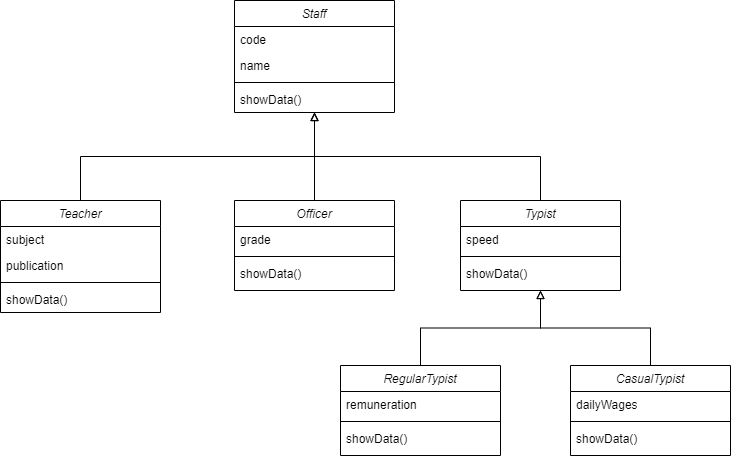

The diagram above was exported from draw.io. Its source (the exported page's mxGraphModel, read from the mxfile embedded in the PNG):
<mxGraphModel dx="868" dy="510" grid="1" gridSize="10" guides="1" tooltips="1" connect="1" arrows="1" fold="1" page="1" pageScale="1" pageWidth="827" pageHeight="1169" math="0" shadow="0">
  <root>
    <mxCell id="WIyWlLk6GJQsqaUBKTNV-0" />
    <mxCell id="WIyWlLk6GJQsqaUBKTNV-1" parent="WIyWlLk6GJQsqaUBKTNV-0" />
    <mxCell id="Bo12-4jrmwi5svNd_5hX-4" style="edgeStyle=elbowEdgeStyle;rounded=0;orthogonalLoop=1;jettySize=auto;elbow=vertical;html=1;exitX=0.5;exitY=0;exitDx=0;exitDy=0;endArrow=block;endFill=0;strokeColor=#000000;" edge="1" parent="WIyWlLk6GJQsqaUBKTNV-1" source="Bo12-4jrmwi5svNd_5hX-5" target="Bo12-4jrmwi5svNd_5hX-0">
      <mxGeometry relative="1" as="geometry" />
    </mxCell>
    <mxCell id="Bo12-4jrmwi5svNd_5hX-9" style="edgeStyle=orthogonalEdgeStyle;rounded=0;orthogonalLoop=1;jettySize=auto;html=1;exitX=0.5;exitY=0;exitDx=0;exitDy=0;endArrow=block;endFill=0;" edge="1" parent="WIyWlLk6GJQsqaUBKTNV-1" source="Bo12-4jrmwi5svNd_5hX-15" target="Bo12-4jrmwi5svNd_5hX-0">
      <mxGeometry relative="1" as="geometry" />
    </mxCell>
    <mxCell id="Bo12-4jrmwi5svNd_5hX-10" style="edgeStyle=orthogonalEdgeStyle;rounded=0;orthogonalLoop=1;jettySize=auto;html=1;exitX=0.5;exitY=0;exitDx=0;exitDy=0;endArrow=block;endFill=0;" edge="1" parent="WIyWlLk6GJQsqaUBKTNV-1" source="Bo12-4jrmwi5svNd_5hX-11" target="Bo12-4jrmwi5svNd_5hX-0">
      <mxGeometry relative="1" as="geometry" />
    </mxCell>
    <mxCell id="Bo12-4jrmwi5svNd_5hX-29" style="edgeStyle=orthogonalEdgeStyle;rounded=0;orthogonalLoop=1;jettySize=auto;html=1;exitX=0.5;exitY=0;exitDx=0;exitDy=0;entryX=0.5;entryY=1;entryDx=0;entryDy=0;endArrow=block;endFill=0;" edge="1" parent="WIyWlLk6GJQsqaUBKTNV-1" source="Bo12-4jrmwi5svNd_5hX-21" target="Bo12-4jrmwi5svNd_5hX-11">
      <mxGeometry relative="1" as="geometry" />
    </mxCell>
    <mxCell id="Bo12-4jrmwi5svNd_5hX-21" value="RegularTypist" style="swimlane;fontStyle=2;align=center;verticalAlign=top;childLayout=stackLayout;horizontal=1;startSize=26;horizontalStack=0;resizeParent=1;resizeLast=0;collapsible=1;marginBottom=0;rounded=0;shadow=0;strokeWidth=1;" vertex="1" parent="WIyWlLk6GJQsqaUBKTNV-1">
      <mxGeometry x="380" y="495" width="160" height="90" as="geometry">
        <mxRectangle x="230" y="140" width="160" height="26" as="alternateBounds" />
      </mxGeometry>
    </mxCell>
    <mxCell id="Bo12-4jrmwi5svNd_5hX-22" value="remuneration" style="text;align=left;verticalAlign=top;spacingLeft=4;spacingRight=4;overflow=hidden;rotatable=0;points=[[0,0.5],[1,0.5]];portConstraint=eastwest;" vertex="1" parent="Bo12-4jrmwi5svNd_5hX-21">
      <mxGeometry y="26" width="160" height="26" as="geometry" />
    </mxCell>
    <mxCell id="Bo12-4jrmwi5svNd_5hX-23" value="" style="line;html=1;strokeWidth=1;align=left;verticalAlign=middle;spacingTop=-1;spacingLeft=3;spacingRight=3;rotatable=0;labelPosition=right;points=[];portConstraint=eastwest;" vertex="1" parent="Bo12-4jrmwi5svNd_5hX-21">
      <mxGeometry y="52" width="160" height="8" as="geometry" />
    </mxCell>
    <mxCell id="Bo12-4jrmwi5svNd_5hX-24" value="showData()" style="text;align=left;verticalAlign=top;spacingLeft=4;spacingRight=4;overflow=hidden;rotatable=0;points=[[0,0.5],[1,0.5]];portConstraint=eastwest;" vertex="1" parent="Bo12-4jrmwi5svNd_5hX-21">
      <mxGeometry y="60" width="160" height="26" as="geometry" />
    </mxCell>
    <mxCell id="Bo12-4jrmwi5svNd_5hX-31" style="edgeStyle=orthogonalEdgeStyle;rounded=0;orthogonalLoop=1;jettySize=auto;html=1;exitX=0.5;exitY=0;exitDx=0;exitDy=0;entryX=0.5;entryY=1;entryDx=0;entryDy=0;endArrow=block;endFill=0;" edge="1" parent="WIyWlLk6GJQsqaUBKTNV-1" source="Bo12-4jrmwi5svNd_5hX-25" target="Bo12-4jrmwi5svNd_5hX-11">
      <mxGeometry relative="1" as="geometry" />
    </mxCell>
    <mxCell id="Bo12-4jrmwi5svNd_5hX-0" value="Staff" style="swimlane;fontStyle=2;align=center;verticalAlign=top;childLayout=stackLayout;horizontal=1;startSize=26;horizontalStack=0;resizeParent=1;resizeLast=0;collapsible=1;marginBottom=0;rounded=0;shadow=0;strokeWidth=1;" vertex="1" parent="WIyWlLk6GJQsqaUBKTNV-1">
      <mxGeometry x="274" y="130" width="160" height="112" as="geometry">
        <mxRectangle x="230" y="140" width="160" height="26" as="alternateBounds" />
      </mxGeometry>
    </mxCell>
    <mxCell id="Bo12-4jrmwi5svNd_5hX-1" value="code" style="text;align=left;verticalAlign=top;spacingLeft=4;spacingRight=4;overflow=hidden;rotatable=0;points=[[0,0.5],[1,0.5]];portConstraint=eastwest;" vertex="1" parent="Bo12-4jrmwi5svNd_5hX-0">
      <mxGeometry y="26" width="160" height="26" as="geometry" />
    </mxCell>
    <mxCell id="Bo12-4jrmwi5svNd_5hX-19" value="name" style="text;strokeColor=none;fillColor=none;align=left;verticalAlign=top;spacingLeft=4;spacingRight=4;overflow=hidden;rotatable=0;points=[[0,0.5],[1,0.5]];portConstraint=eastwest;" vertex="1" parent="Bo12-4jrmwi5svNd_5hX-0">
      <mxGeometry y="52" width="160" height="26" as="geometry" />
    </mxCell>
    <mxCell id="Bo12-4jrmwi5svNd_5hX-2" value="" style="line;html=1;strokeWidth=1;align=left;verticalAlign=middle;spacingTop=-1;spacingLeft=3;spacingRight=3;rotatable=0;labelPosition=right;points=[];portConstraint=eastwest;" vertex="1" parent="Bo12-4jrmwi5svNd_5hX-0">
      <mxGeometry y="78" width="160" height="8" as="geometry" />
    </mxCell>
    <mxCell id="Bo12-4jrmwi5svNd_5hX-3" value="showData()" style="text;align=left;verticalAlign=top;spacingLeft=4;spacingRight=4;overflow=hidden;rotatable=0;points=[[0,0.5],[1,0.5]];portConstraint=eastwest;" vertex="1" parent="Bo12-4jrmwi5svNd_5hX-0">
      <mxGeometry y="86" width="160" height="26" as="geometry" />
    </mxCell>
    <mxCell id="Bo12-4jrmwi5svNd_5hX-5" value="Teacher" style="swimlane;fontStyle=2;align=center;verticalAlign=top;childLayout=stackLayout;horizontal=1;startSize=26;horizontalStack=0;resizeParent=1;resizeLast=0;collapsible=1;marginBottom=0;rounded=0;shadow=0;strokeWidth=1;" vertex="1" parent="WIyWlLk6GJQsqaUBKTNV-1">
      <mxGeometry x="40" y="330" width="160" height="112" as="geometry">
        <mxRectangle x="230" y="140" width="160" height="26" as="alternateBounds" />
      </mxGeometry>
    </mxCell>
    <mxCell id="Bo12-4jrmwi5svNd_5hX-6" value="subject" style="text;align=left;verticalAlign=top;spacingLeft=4;spacingRight=4;overflow=hidden;rotatable=0;points=[[0,0.5],[1,0.5]];portConstraint=eastwest;" vertex="1" parent="Bo12-4jrmwi5svNd_5hX-5">
      <mxGeometry y="26" width="160" height="26" as="geometry" />
    </mxCell>
    <mxCell id="Bo12-4jrmwi5svNd_5hX-20" value="publication" style="text;strokeColor=none;fillColor=none;align=left;verticalAlign=top;spacingLeft=4;spacingRight=4;overflow=hidden;rotatable=0;points=[[0,0.5],[1,0.5]];portConstraint=eastwest;" vertex="1" parent="Bo12-4jrmwi5svNd_5hX-5">
      <mxGeometry y="52" width="160" height="26" as="geometry" />
    </mxCell>
    <mxCell id="Bo12-4jrmwi5svNd_5hX-7" value="" style="line;html=1;strokeWidth=1;align=left;verticalAlign=middle;spacingTop=-1;spacingLeft=3;spacingRight=3;rotatable=0;labelPosition=right;points=[];portConstraint=eastwest;" vertex="1" parent="Bo12-4jrmwi5svNd_5hX-5">
      <mxGeometry y="78" width="160" height="8" as="geometry" />
    </mxCell>
    <mxCell id="Bo12-4jrmwi5svNd_5hX-8" value="showData()" style="text;align=left;verticalAlign=top;spacingLeft=4;spacingRight=4;overflow=hidden;rotatable=0;points=[[0,0.5],[1,0.5]];portConstraint=eastwest;" vertex="1" parent="Bo12-4jrmwi5svNd_5hX-5">
      <mxGeometry y="86" width="160" height="26" as="geometry" />
    </mxCell>
    <mxCell id="Bo12-4jrmwi5svNd_5hX-11" value="Typist" style="swimlane;fontStyle=2;align=center;verticalAlign=top;childLayout=stackLayout;horizontal=1;startSize=26;horizontalStack=0;resizeParent=1;resizeLast=0;collapsible=1;marginBottom=0;rounded=0;shadow=0;strokeWidth=1;" vertex="1" parent="WIyWlLk6GJQsqaUBKTNV-1">
      <mxGeometry x="500" y="330" width="160" height="90" as="geometry">
        <mxRectangle x="230" y="140" width="160" height="26" as="alternateBounds" />
      </mxGeometry>
    </mxCell>
    <mxCell id="Bo12-4jrmwi5svNd_5hX-12" value="speed" style="text;align=left;verticalAlign=top;spacingLeft=4;spacingRight=4;overflow=hidden;rotatable=0;points=[[0,0.5],[1,0.5]];portConstraint=eastwest;" vertex="1" parent="Bo12-4jrmwi5svNd_5hX-11">
      <mxGeometry y="26" width="160" height="26" as="geometry" />
    </mxCell>
    <mxCell id="Bo12-4jrmwi5svNd_5hX-13" value="" style="line;html=1;strokeWidth=1;align=left;verticalAlign=middle;spacingTop=-1;spacingLeft=3;spacingRight=3;rotatable=0;labelPosition=right;points=[];portConstraint=eastwest;" vertex="1" parent="Bo12-4jrmwi5svNd_5hX-11">
      <mxGeometry y="52" width="160" height="8" as="geometry" />
    </mxCell>
    <mxCell id="Bo12-4jrmwi5svNd_5hX-14" value="showData()" style="text;align=left;verticalAlign=top;spacingLeft=4;spacingRight=4;overflow=hidden;rotatable=0;points=[[0,0.5],[1,0.5]];portConstraint=eastwest;" vertex="1" parent="Bo12-4jrmwi5svNd_5hX-11">
      <mxGeometry y="60" width="160" height="26" as="geometry" />
    </mxCell>
    <mxCell id="Bo12-4jrmwi5svNd_5hX-15" value="Officer" style="swimlane;fontStyle=2;align=center;verticalAlign=top;childLayout=stackLayout;horizontal=1;startSize=26;horizontalStack=0;resizeParent=1;resizeLast=0;collapsible=1;marginBottom=0;rounded=0;shadow=0;strokeWidth=1;" vertex="1" parent="WIyWlLk6GJQsqaUBKTNV-1">
      <mxGeometry x="274" y="330" width="160" height="90" as="geometry">
        <mxRectangle x="230" y="140" width="160" height="26" as="alternateBounds" />
      </mxGeometry>
    </mxCell>
    <mxCell id="Bo12-4jrmwi5svNd_5hX-16" value="grade" style="text;align=left;verticalAlign=top;spacingLeft=4;spacingRight=4;overflow=hidden;rotatable=0;points=[[0,0.5],[1,0.5]];portConstraint=eastwest;" vertex="1" parent="Bo12-4jrmwi5svNd_5hX-15">
      <mxGeometry y="26" width="160" height="26" as="geometry" />
    </mxCell>
    <mxCell id="Bo12-4jrmwi5svNd_5hX-17" value="" style="line;html=1;strokeWidth=1;align=left;verticalAlign=middle;spacingTop=-1;spacingLeft=3;spacingRight=3;rotatable=0;labelPosition=right;points=[];portConstraint=eastwest;" vertex="1" parent="Bo12-4jrmwi5svNd_5hX-15">
      <mxGeometry y="52" width="160" height="8" as="geometry" />
    </mxCell>
    <mxCell id="Bo12-4jrmwi5svNd_5hX-18" value="showData()" style="text;align=left;verticalAlign=top;spacingLeft=4;spacingRight=4;overflow=hidden;rotatable=0;points=[[0,0.5],[1,0.5]];portConstraint=eastwest;" vertex="1" parent="Bo12-4jrmwi5svNd_5hX-15">
      <mxGeometry y="60" width="160" height="26" as="geometry" />
    </mxCell>
    <mxCell id="Bo12-4jrmwi5svNd_5hX-25" value="CasualTypist" style="swimlane;fontStyle=2;align=center;verticalAlign=top;childLayout=stackLayout;horizontal=1;startSize=26;horizontalStack=0;resizeParent=1;resizeLast=0;collapsible=1;marginBottom=0;rounded=0;shadow=0;strokeWidth=1;" vertex="1" parent="WIyWlLk6GJQsqaUBKTNV-1">
      <mxGeometry x="610" y="495" width="160" height="90" as="geometry">
        <mxRectangle x="230" y="140" width="160" height="26" as="alternateBounds" />
      </mxGeometry>
    </mxCell>
    <mxCell id="Bo12-4jrmwi5svNd_5hX-26" value="dailyWages" style="text;align=left;verticalAlign=top;spacingLeft=4;spacingRight=4;overflow=hidden;rotatable=0;points=[[0,0.5],[1,0.5]];portConstraint=eastwest;" vertex="1" parent="Bo12-4jrmwi5svNd_5hX-25">
      <mxGeometry y="26" width="160" height="26" as="geometry" />
    </mxCell>
    <mxCell id="Bo12-4jrmwi5svNd_5hX-27" value="" style="line;html=1;strokeWidth=1;align=left;verticalAlign=middle;spacingTop=-1;spacingLeft=3;spacingRight=3;rotatable=0;labelPosition=right;points=[];portConstraint=eastwest;" vertex="1" parent="Bo12-4jrmwi5svNd_5hX-25">
      <mxGeometry y="52" width="160" height="8" as="geometry" />
    </mxCell>
    <mxCell id="Bo12-4jrmwi5svNd_5hX-28" value="showData()" style="text;align=left;verticalAlign=top;spacingLeft=4;spacingRight=4;overflow=hidden;rotatable=0;points=[[0,0.5],[1,0.5]];portConstraint=eastwest;" vertex="1" parent="Bo12-4jrmwi5svNd_5hX-25">
      <mxGeometry y="60" width="160" height="26" as="geometry" />
    </mxCell>
  </root>
</mxGraphModel>